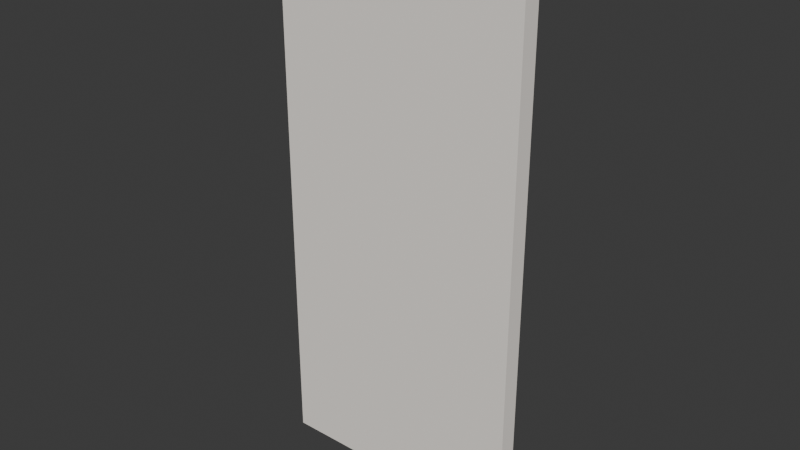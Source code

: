 # Source: TEXTIL_Cortina2_v01.blend  (saved by Blender 4.2.66; exported with 4.5.12 LTS)
import bpy
from mathutils import Matrix  # noqa: F401  (used for matrix-valued properties, if any)

bpy.ops.wm.read_factory_settings(use_empty=True)
scene = bpy.context.scene
scene.name = 'Scene'

# ---- collections
col_textil_cortina2_v01 = bpy.data.collections.new('TEXTIL_Cortina2_v01'); scene.collection.children.link(col_textil_cortina2_v01)

# ---- materials (node trees are filled in below, after node groups)
mat_polyroom_pbr = bpy.data.materials.new('Polyroom_PBR')

# ---- material node trees
mat_polyroom_pbr.use_nodes = True; mat_polyroom_pbr.node_tree.nodes.clear()
_N = mat_polyroom_pbr.node_tree.nodes; _L = mat_polyroom_pbr.node_tree.links
n0 = _N.new('ShaderNodeOutputMaterial'); n0.name = 'Material Output'; n0.location = (300, 0)
n1 = _N.new('ShaderNodeBsdfPrincipled'); n1.name = 'Principled BSDF'; n1.location = (0, 0)
n1.inputs[2].default_value = 0.8
n2 = _N.new('ShaderNodeVertexColor'); n2.name = 'Color Attribute'; n2.location = (-300, 0)
n2.layer_name = 'Color'
_L.new(n2.outputs[0], n1.inputs[0])
_L.new(n1.outputs[0], n0.inputs[0])
n0.is_active_output = True

# ---- world
world_world = bpy.data.worlds.new('World'); scene.world = world_world
world_world.use_nodes = True; world_world.node_tree.nodes.clear()
_N = world_world.node_tree.nodes; _L = world_world.node_tree.links
n0 = _N.new('ShaderNodeOutputWorld'); n0.name = 'World Output'; n0.location = (300, 300)
n1 = _N.new('ShaderNodeBackground'); n1.name = 'Background'; n1.location = (10, 300)
n1.inputs[0].default_value = (0.05088, 0.05088, 0.05088, 1.0)
_L.new(n1.outputs[0], n0.inputs[0])
n0.is_active_output = True
world_world.color = (0.05088, 0.05088, 0.05088)
world_world.sun_shadow_jitter_overblur = 0.0

# ---- meshes
me_textil_cortina2_v01 = bpy.data.meshes.new('TEXTIL_Cortina2_v01')
me_textil_cortina2_v01.from_pydata([(-0.425, -0.03, 0.0), (-0.425, -0.03, 1.8), (-0.425, 0.03, 0.0), (-0.425, 0.03, 1.8), (0.425, -0.03, 0.0), (0.425, -0.03, 1.8), (0.425, 0.03, 0.0), (0.425, 0.03, 1.8), (-0.45, -0.04, 1.79), (-0.45, -0.04, 1.84), (-0.45, 0.04, 1.79), (-0.45, 0.04, 1.84), (0.45, -0.04, 1.79), (0.45, -0.04, 1.84), (0.45, 0.04, 1.79), (0.45, 0.04, 1.84)], [], [(0, 1, 3, 2), (2, 3, 7, 6), (6, 7, 5, 4), (4, 5, 1, 0), (2, 6, 4, 0), (7, 3, 1, 5), (8, 9, 11, 10), (10, 11, 15, 14), (14, 15, 13, 12), (12, 13, 9, 8), (10, 14, 12, 8), (15, 11, 9, 13)])
_uv = me_textil_cortina2_v01.uv_layers.new(name='UVMap')
_uv.uv.foreach_set('vector', [0.003179, 0.9905, 0.003179, 0.003179, 0.003179, 0.003179, 0.003179, 0.9905, 0.003179, 0.9905, 0.003179, 0.003179, 0.4694, 0.003179, 0.4694, 0.9905, 0.4694, 0.9905, 0.4694, 0.003179, 0.4694, 0.003179, 0.4694, 0.9905, 0.4758, 0.9905, 0.4758, 0.003179, 0.942, 0.003179, 0.942, 0.9905, 0.003179, 0.9905, 0.4694, 0.9905, 0.4694, 0.9905, 0.003179, 0.9905, 0.4694, 0.003179, 0.003179, 0.003179, 0.003179, 0.003179, 0.4694, 0.003179, 0.9758, 0.4968, 0.9483, 0.4968, 0.9483, 0.4968, 0.9758, 0.4968, 0.9758, 0.4968, 0.9483, 0.4968, 0.9483, 0.003179, 0.9758, 0.003179, 0.9758, 0.003179, 0.9483, 0.003179, 0.9483, 0.003179, 0.9758, 0.003179, 0.9758, 0.9968, 0.9483, 0.9968, 0.9483, 0.5032, 0.9758, 0.5032, 0.9758, 0.4968, 0.9758, 0.003179, 0.9758, 0.003179, 0.9758, 0.4968, 0.9483, 0.003179, 0.9483, 0.4968, 0.9483, 0.4968, 0.9483, 0.003179])
_ca = me_textil_cortina2_v01.color_attributes.new('Color', 'FLOAT_COLOR', 'POINT')
_ca.data.foreach_set('color', [0.9451, 0.8902, 0.8275, 1.0, 0.9451, 0.8902, 0.8275, 1.0, 0.9451, 0.8902, 0.8275, 1.0, 0.9451, 0.8902, 0.8275, 1.0, 0.9451, 0.8902, 0.8275, 1.0, 0.9451, 0.8902, 0.8275, 1.0, 0.9451, 0.8902, 0.8275, 1.0, 0.9451, 0.8902, 0.8275, 1.0, 0.9451, 0.8902, 0.8275, 1.0, 0.9451, 0.8902, 0.8275, 1.0, 0.9451, 0.8902, 0.8275, 1.0, 0.9451, 0.8902, 0.8275, 1.0, 0.9451, 0.8902, 0.8275, 1.0, 0.9451, 0.8902, 0.8275, 1.0, 0.9451, 0.8902, 0.8275, 1.0, 0.9451, 0.8902, 0.8275, 1.0])
me_textil_cortina2_v01.materials.append(mat_polyroom_pbr)
me_textil_cortina2_v01.update()

# ---- objects
ob_textil_cortina2_v01 = bpy.data.objects.new('TEXTIL_Cortina2_v01', me_textil_cortina2_v01)

# ---- transforms, parenting, visibility, modifiers, constraints
ob_textil_cortina2_v01.location = (0.0, 0.0, 0.0)

# ---- collection membership
col_textil_cortina2_v01.objects.link(ob_textil_cortina2_v01)

# ---- scene / render settings (as saved in the file)
scene.frame_start = 1; scene.frame_end = 250; scene.frame_set(1)
scene.render.engine = 'BLENDER_EEVEE_NEXT'
bpy.context.view_layer.update()

# ---- added for rendering (the .blend has no active camera and no usable light): camera, sun
cam_auto = bpy.data.cameras.new('AutoCamera')
cam_auto.lens = 50.0
cam_auto.sensor_width = 36.0
cam_auto.clip_end = 1000.0
ob_auto_camera = bpy.data.objects.new('AutoCamera', cam_auto)
scene.collection.objects.link(ob_auto_camera)
ob_auto_camera.location = (1.8966, -2.27592, 2.43728)
ob_auto_camera.rotation_euler = (1.09748, -7.21219e-08, 0.694738)
scene.camera = ob_auto_camera
light_auto_sun = bpy.data.lights.new('AutoSun', 'SUN')
light_auto_sun.energy = 3.0
light_auto_sun.angle = 0.0523599
ob_auto_sun = bpy.data.objects.new('AutoSun', light_auto_sun)
scene.collection.objects.link(ob_auto_sun)
ob_auto_sun.rotation_euler = (0.872665, 0.174533, 0.523599)
bpy.context.view_layer.update()
